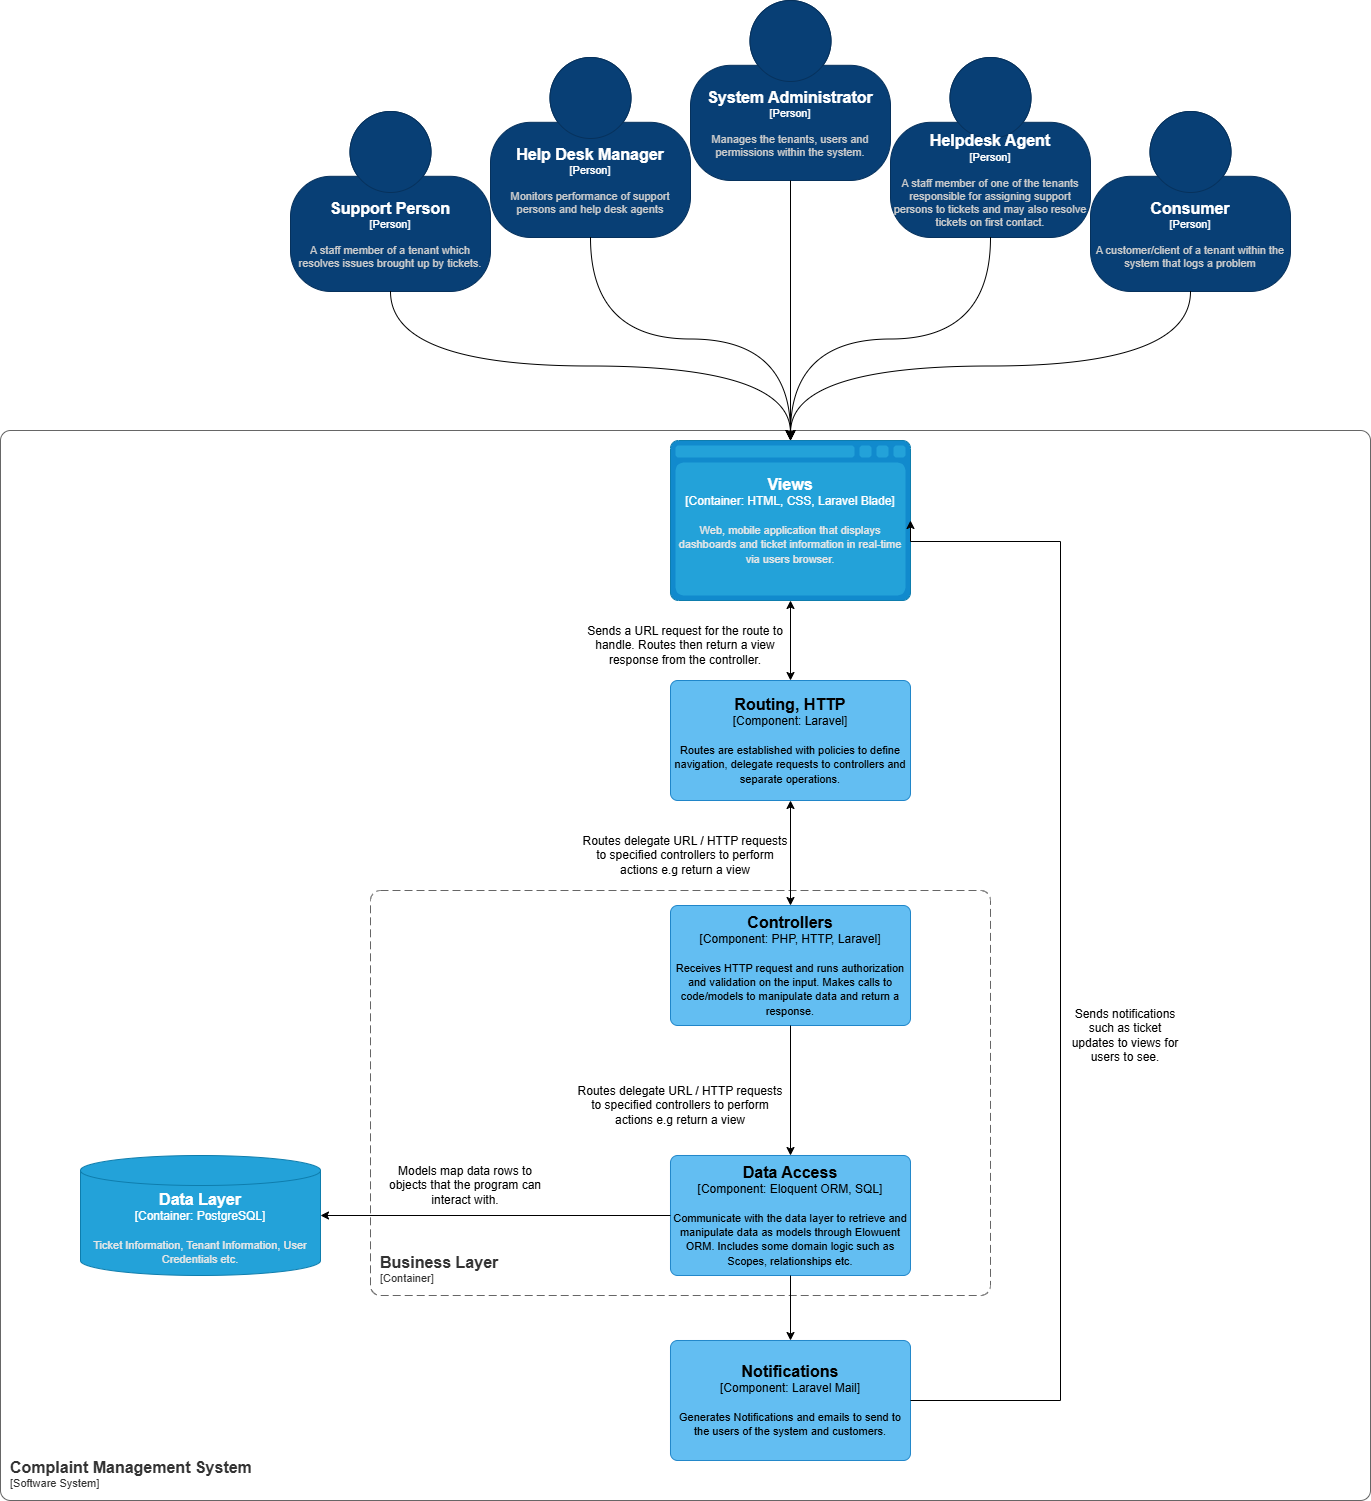

The diagram above was exported from draw.io. Its source (the exported page's mxGraphModel, read from the mxfile embedded in the PNG):
<mxGraphModel dx="2279" dy="1773" grid="1" gridSize="10" guides="1" tooltips="1" connect="1" arrows="1" fold="1" page="1" pageScale="1" pageWidth="827" pageHeight="1169" math="0" shadow="0">
  <root>
    <mxCell id="0" />
    <mxCell id="1" parent="0" />
    <object placeholders="1" c4Name="Complaint Management System" c4Type="SystemScopeBoundary" c4Application="Software System" label="&lt;font style=&quot;font-size: 16px&quot;&gt;&lt;b&gt;&lt;div style=&quot;text-align: left&quot;&gt;%c4Name%&lt;/div&gt;&lt;/b&gt;&lt;/font&gt;&lt;div style=&quot;text-align: left&quot;&gt;[%c4Application%]&lt;/div&gt;" id="QO_HH8G2NHHaaVgxN11M-1">
      <mxCell parent="1" style="rounded=1;fontSize=11;whiteSpace=wrap;html=1;arcSize=20;fillColor=none;strokeColor=#666666;fontColor=#333333;labelBackgroundColor=none;align=left;verticalAlign=bottom;labelBorderColor=none;spacingTop=0;spacing=10;dashPattern=8 4;metaEdit=1;rotatable=0;perimeter=rectanglePerimeter;noLabel=0;labelPadding=0;allowArrows=0;connectable=0;expand=0;recursiveResize=0;editable=1;pointerEvents=0;absoluteArcSize=1;points=[[0.25,0,0],[0.5,0,0],[0.75,0,0],[1,0.25,0],[1,0.5,0],[1,0.75,0],[0.75,1,0],[0.5,1,0],[0.25,1,0],[0,0.75,0],[0,0.5,0],[0,0.25,0]];" vertex="1">
        <mxGeometry height="1070" width="1370" x="-380" y="-200" as="geometry" />
      </mxCell>
    </object>
    <object placeholders="1" c4Name="Views" c4Type="Container" c4Technology="HTML, CSS, Laravel Blade" c4Description="Web, mobile application that displays dashboards and ticket information in real-time via users browser." label="&lt;font style=&quot;font-size: 16px&quot;&gt;&lt;b&gt;%c4Name%&lt;/b&gt;&lt;/font&gt;&lt;div&gt;[%c4Type%:&amp;nbsp;%c4Technology%]&lt;/div&gt;&lt;br&gt;&lt;div&gt;&lt;font style=&quot;font-size: 11px&quot;&gt;&lt;font color=&quot;#E6E6E6&quot;&gt;%c4Description%&lt;/font&gt;&lt;/div&gt;" id="xPBmVAyfLWuJrfICDv2Y-1">
      <mxCell parent="1" style="shape=mxgraph.c4.webBrowserContainer2;whiteSpace=wrap;html=1;boundedLbl=1;rounded=0;labelBackgroundColor=none;strokeColor=#118ACD;fillColor=#23A2D9;strokeColor=#118ACD;strokeColor2=#0E7DAD;fontSize=12;fontColor=#ffffff;align=center;metaEdit=1;points=[[0,0.25,0,0,0],[0,0.5,0,0,0],[0,0.75,0,0,0],[0.15,1,0,0,0],[0.5,0,0,0,0],[0.5,1,0,0,0],[1,0.25,0,0,0],[1,0.5,0,0,0],[1,0.75,0,0,0]];resizable=0;" vertex="1">
        <mxGeometry height="160" width="240" x="290" y="-190" as="geometry" />
      </mxCell>
    </object>
    <object placeholders="1" c4Name="Data Layer" c4Type="Container" c4Technology="PostgreSQL" c4Description="Ticket Information, Tenant Information, User Credentials etc." label="&lt;font style=&quot;font-size: 16px&quot;&gt;&lt;b&gt;%c4Name%&lt;/b&gt;&lt;/font&gt;&lt;div&gt;[%c4Type%:&amp;nbsp;%c4Technology%]&lt;/div&gt;&lt;br&gt;&lt;div&gt;&lt;font style=&quot;font-size: 11px&quot;&gt;&lt;font color=&quot;#E6E6E6&quot;&gt;%c4Description%&lt;/font&gt;&lt;/div&gt;" id="xPBmVAyfLWuJrfICDv2Y-4">
      <mxCell parent="1" style="shape=cylinder3;size=15;whiteSpace=wrap;html=1;boundedLbl=1;rounded=0;labelBackgroundColor=none;fillColor=#23A2D9;fontSize=12;fontColor=#ffffff;align=center;strokeColor=#0E7DAD;metaEdit=1;points=[[0.5,0,0],[1,0.25,0],[1,0.5,0],[1,0.75,0],[0.5,1,0],[0,0.75,0],[0,0.5,0],[0,0.25,0]];resizable=0;" vertex="1">
        <mxGeometry height="120" width="240" x="-300" y="525" as="geometry" />
      </mxCell>
    </object>
    <object placeholders="1" c4Name="Helpdesk Agent" c4Type="Person" c4Description="A staff member of one of the tenants responsible for assigning support persons to tickets and may also resolve tickets on first contact." label="&lt;font style=&quot;font-size: 16px&quot;&gt;&lt;b&gt;%c4Name%&lt;/b&gt;&lt;/font&gt;&lt;div&gt;[%c4Type%]&lt;/div&gt;&lt;br&gt;&lt;div&gt;&lt;font style=&quot;font-size: 11px&quot;&gt;&lt;font color=&quot;#cccccc&quot;&gt;%c4Description%&lt;/font&gt;&lt;/div&gt;" id="xPBmVAyfLWuJrfICDv2Y-5">
      <mxCell parent="1" style="html=1;fontSize=11;dashed=0;whiteSpace=wrap;fillColor=#083F75;strokeColor=#06315C;fontColor=#ffffff;shape=mxgraph.c4.person2;align=center;metaEdit=1;points=[[0.5,0,0],[1,0.5,0],[1,0.75,0],[0.75,1,0],[0.5,1,0],[0.25,1,0],[0,0.75,0],[0,0.5,0]];resizable=0;" vertex="1">
        <mxGeometry height="180" width="200" x="510" y="-573" as="geometry" />
      </mxCell>
    </object>
    <object placeholders="1" c4Name="Support Person" c4Type="Person" c4Description="A staff member of a tenant which resolves issues brought up by tickets." label="&lt;font style=&quot;font-size: 16px&quot;&gt;&lt;b&gt;%c4Name%&lt;/b&gt;&lt;/font&gt;&lt;div&gt;[%c4Type%]&lt;/div&gt;&lt;br&gt;&lt;div&gt;&lt;font style=&quot;font-size: 11px&quot;&gt;&lt;font color=&quot;#cccccc&quot;&gt;%c4Description%&lt;/font&gt;&lt;/div&gt;" id="xPBmVAyfLWuJrfICDv2Y-6">
      <mxCell parent="1" style="html=1;fontSize=11;dashed=0;whiteSpace=wrap;fillColor=#083F75;strokeColor=#06315C;fontColor=#ffffff;shape=mxgraph.c4.person2;align=center;metaEdit=1;points=[[0.5,0,0],[1,0.5,0],[1,0.75,0],[0.75,1,0],[0.5,1,0],[0.25,1,0],[0,0.75,0],[0,0.5,0]];resizable=0;" vertex="1">
        <mxGeometry height="180" width="200" x="-90" y="-519" as="geometry" />
      </mxCell>
    </object>
    <object placeholders="1" c4Name="System Administrator" c4Type="Person" c4Description="Manages the tenants, users and permissions within the system." label="&lt;font style=&quot;font-size: 16px&quot;&gt;&lt;b&gt;%c4Name%&lt;/b&gt;&lt;/font&gt;&lt;div&gt;[%c4Type%]&lt;/div&gt;&lt;br&gt;&lt;div&gt;&lt;font style=&quot;font-size: 11px&quot;&gt;&lt;font color=&quot;#cccccc&quot;&gt;%c4Description%&lt;/font&gt;&lt;/div&gt;" id="xPBmVAyfLWuJrfICDv2Y-7">
      <mxCell parent="1" style="html=1;fontSize=11;dashed=0;whiteSpace=wrap;fillColor=#083F75;strokeColor=#06315C;fontColor=#ffffff;shape=mxgraph.c4.person2;align=center;metaEdit=1;points=[[0.5,0,0],[1,0.5,0],[1,0.75,0],[0.75,1,0],[0.5,1,0],[0.25,1,0],[0,0.75,0],[0,0.5,0]];resizable=0;" vertex="1">
        <mxGeometry height="180" width="200" x="310" y="-630" as="geometry" />
      </mxCell>
    </object>
    <object placeholders="1" c4Name="Help Desk Manager" c4Type="Person" c4Description="Monitors performance of support persons and help desk agents" label="&lt;font style=&quot;font-size: 16px&quot;&gt;&lt;b&gt;%c4Name%&lt;/b&gt;&lt;/font&gt;&lt;div&gt;[%c4Type%]&lt;/div&gt;&lt;br&gt;&lt;div&gt;&lt;font style=&quot;font-size: 11px&quot;&gt;&lt;font color=&quot;#cccccc&quot;&gt;%c4Description%&lt;/font&gt;&lt;/div&gt;" id="xPBmVAyfLWuJrfICDv2Y-8">
      <mxCell parent="1" style="html=1;fontSize=11;dashed=0;whiteSpace=wrap;fillColor=#083F75;strokeColor=#06315C;fontColor=#ffffff;shape=mxgraph.c4.person2;align=center;metaEdit=1;points=[[0.5,0,0],[1,0.5,0],[1,0.75,0],[0.75,1,0],[0.5,1,0],[0.25,1,0],[0,0.75,0],[0,0.5,0]];resizable=0;" vertex="1">
        <mxGeometry height="180" width="200" x="110" y="-573" as="geometry" />
      </mxCell>
    </object>
    <object placeholders="1" c4Name="Consumer" c4Type="Person" c4Description="A customer/client of a tenant within the system that logs a problem" label="&lt;font style=&quot;font-size: 16px&quot;&gt;&lt;b&gt;%c4Name%&lt;/b&gt;&lt;/font&gt;&lt;div&gt;[%c4Type%]&lt;/div&gt;&lt;br&gt;&lt;div&gt;&lt;font style=&quot;font-size: 11px&quot;&gt;&lt;font color=&quot;#cccccc&quot;&gt;%c4Description%&lt;/font&gt;&lt;/div&gt;" id="xPBmVAyfLWuJrfICDv2Y-9">
      <mxCell parent="1" style="html=1;fontSize=11;dashed=0;whiteSpace=wrap;fillColor=#083F75;strokeColor=#06315C;fontColor=#ffffff;shape=mxgraph.c4.person2;align=center;metaEdit=1;points=[[0.5,0,0],[1,0.5,0],[1,0.75,0],[0.75,1,0],[0.5,1,0],[0.25,1,0],[0,0.75,0],[0,0.5,0]];resizable=0;" vertex="1">
        <mxGeometry height="180" width="200" x="710" y="-519" as="geometry" />
      </mxCell>
    </object>
    <mxCell id="xPBmVAyfLWuJrfICDv2Y-10" edge="1" parent="1" source="xPBmVAyfLWuJrfICDv2Y-7" style="edgeStyle=orthogonalEdgeStyle;curved=1;rounded=0;orthogonalLoop=1;jettySize=auto;html=1;exitX=0.5;exitY=1;exitDx=0;exitDy=0;exitPerimeter=0;entryX=0.5;entryY=0;entryDx=0;entryDy=0;entryPerimeter=0;fontSize=12;startSize=8;endSize=8;" target="xPBmVAyfLWuJrfICDv2Y-1">
      <mxGeometry relative="1" as="geometry">
        <mxPoint x="409" y="-214" as="targetPoint" />
      </mxGeometry>
    </mxCell>
    <mxCell id="xPBmVAyfLWuJrfICDv2Y-11" edge="1" parent="1" source="xPBmVAyfLWuJrfICDv2Y-5" style="edgeStyle=orthogonalEdgeStyle;curved=1;rounded=0;orthogonalLoop=1;jettySize=auto;html=1;exitX=0.5;exitY=1;exitDx=0;exitDy=0;exitPerimeter=0;entryX=0.5;entryY=0;entryDx=0;entryDy=0;entryPerimeter=0;fontSize=12;startSize=8;endSize=8;" target="xPBmVAyfLWuJrfICDv2Y-1">
      <mxGeometry relative="1" as="geometry">
        <mxPoint x="409" y="-214" as="targetPoint" />
      </mxGeometry>
    </mxCell>
    <mxCell id="xPBmVAyfLWuJrfICDv2Y-12" edge="1" parent="1" source="xPBmVAyfLWuJrfICDv2Y-9" style="edgeStyle=orthogonalEdgeStyle;curved=1;rounded=0;orthogonalLoop=1;jettySize=auto;html=1;exitX=0.5;exitY=1;exitDx=0;exitDy=0;exitPerimeter=0;entryX=0.5;entryY=0;entryDx=0;entryDy=0;entryPerimeter=0;fontSize=12;startSize=8;endSize=8;" target="xPBmVAyfLWuJrfICDv2Y-1">
      <mxGeometry relative="1" as="geometry">
        <mxPoint x="409" y="-214" as="targetPoint" />
      </mxGeometry>
    </mxCell>
    <mxCell id="xPBmVAyfLWuJrfICDv2Y-13" edge="1" parent="1" source="xPBmVAyfLWuJrfICDv2Y-8" style="edgeStyle=orthogonalEdgeStyle;curved=1;rounded=0;orthogonalLoop=1;jettySize=auto;html=1;exitX=0.5;exitY=1;exitDx=0;exitDy=0;exitPerimeter=0;entryX=0.5;entryY=0;entryDx=0;entryDy=0;entryPerimeter=0;fontSize=12;startSize=8;endSize=8;" target="xPBmVAyfLWuJrfICDv2Y-1">
      <mxGeometry relative="1" as="geometry">
        <mxPoint x="409" y="-214" as="targetPoint" />
      </mxGeometry>
    </mxCell>
    <object placeholders="1" c4Name="Business Layer" c4Type="ContainerScopeBoundary" c4Application="Container" label="&lt;font style=&quot;font-size: 16px&quot;&gt;&lt;b&gt;&lt;div style=&quot;text-align: left&quot;&gt;%c4Name%&lt;/div&gt;&lt;/b&gt;&lt;/font&gt;&lt;div style=&quot;text-align: left&quot;&gt;[%c4Application%]&lt;/div&gt;" id="xPBmVAyfLWuJrfICDv2Y-15">
      <mxCell parent="1" style="rounded=1;fontSize=11;whiteSpace=wrap;html=1;dashed=1;arcSize=20;fillColor=none;strokeColor=#666666;fontColor=#333333;labelBackgroundColor=none;align=left;verticalAlign=bottom;labelBorderColor=none;spacingTop=0;spacing=10;dashPattern=8 4;metaEdit=1;rotatable=0;perimeter=rectanglePerimeter;noLabel=0;labelPadding=0;allowArrows=0;connectable=0;expand=0;recursiveResize=0;editable=1;pointerEvents=0;absoluteArcSize=1;points=[[0.25,0,0],[0.5,0,0],[0.75,0,0],[1,0.25,0],[1,0.5,0],[1,0.75,0],[0.75,1,0],[0.5,1,0],[0.25,1,0],[0,0.75,0],[0,0.5,0],[0,0.25,0]];" vertex="1">
        <mxGeometry height="405" width="620" x="-10" y="260" as="geometry" />
      </mxCell>
    </object>
    <object placeholders="1" c4Name="Routing, HTTP" c4Type="Component" c4Technology="Laravel" c4Description="Routes are established with policies to define navigation, delegate requests to controllers and separate operations." label="&lt;font style=&quot;font-size: 16px&quot;&gt;&lt;b&gt;%c4Name%&lt;/b&gt;&lt;/font&gt;&lt;div&gt;[%c4Type%: %c4Technology%]&lt;/div&gt;&lt;br&gt;&lt;div&gt;&lt;font style=&quot;font-size: 11px&quot;&gt;%c4Description%&lt;/font&gt;&lt;/div&gt;" id="xPBmVAyfLWuJrfICDv2Y-16">
      <mxCell parent="1" style="rounded=1;whiteSpace=wrap;html=1;labelBackgroundColor=none;fillColor=#63BEF2;fontColor=#000000;align=center;arcSize=6;strokeColor=#2086C9;metaEdit=1;resizable=0;points=[[0.25,0,0],[0.5,0,0],[0.75,0,0],[1,0.25,0],[1,0.5,0],[1,0.75,0],[0.75,1,0],[0.5,1,0],[0.25,1,0],[0,0.75,0],[0,0.5,0],[0,0.25,0]];" vertex="1">
        <mxGeometry height="120" width="240" x="290" y="50" as="geometry" />
      </mxCell>
    </object>
    <object placeholders="1" c4Name="Notifications" c4Type="Component" c4Technology="Laravel Mail" c4Description="Generates Notifications and emails to send to the users of the system and customers." label="&lt;font style=&quot;font-size: 16px&quot;&gt;&lt;b&gt;%c4Name%&lt;/b&gt;&lt;/font&gt;&lt;div&gt;[%c4Type%: %c4Technology%]&lt;/div&gt;&lt;br&gt;&lt;div&gt;&lt;font style=&quot;font-size: 11px&quot;&gt;%c4Description%&lt;/font&gt;&lt;/div&gt;" id="xPBmVAyfLWuJrfICDv2Y-18">
      <mxCell parent="1" style="rounded=1;whiteSpace=wrap;html=1;labelBackgroundColor=none;fillColor=#63BEF2;fontColor=#000000;align=center;arcSize=6;strokeColor=#2086C9;metaEdit=1;resizable=0;points=[[0.25,0,0],[0.5,0,0],[0.75,0,0],[1,0.25,0],[1,0.5,0],[1,0.75,0],[0.75,1,0],[0.5,1,0],[0.25,1,0],[0,0.75,0],[0,0.5,0],[0,0.25,0]];" vertex="1">
        <mxGeometry height="120" width="240" x="290" y="710" as="geometry" />
      </mxCell>
    </object>
    <object placeholders="1" c4Name="Data Access" c4Type="Component" c4Technology="Eloquent ORM, SQL" c4Description="Communicate with the data layer to retrieve and manipulate data as models through Elowuent ORM. Includes some domain logic such as Scopes, relationships etc." label="&lt;font style=&quot;font-size: 16px&quot;&gt;&lt;b&gt;%c4Name%&lt;/b&gt;&lt;/font&gt;&lt;div&gt;[%c4Type%: %c4Technology%]&lt;/div&gt;&lt;br&gt;&lt;div&gt;&lt;font style=&quot;font-size: 11px&quot;&gt;%c4Description%&lt;/font&gt;&lt;/div&gt;" id="xPBmVAyfLWuJrfICDv2Y-20">
      <mxCell parent="1" style="rounded=1;whiteSpace=wrap;html=1;labelBackgroundColor=none;fillColor=#63BEF2;fontColor=#000000;align=center;arcSize=6;strokeColor=#2086C9;metaEdit=1;resizable=0;points=[[0.25,0,0],[0.5,0,0],[0.75,0,0],[1,0.25,0],[1,0.5,0],[1,0.75,0],[0.75,1,0],[0.5,1,0],[0.25,1,0],[0,0.75,0],[0,0.5,0],[0,0.25,0]];" vertex="1">
        <mxGeometry height="120" width="240" x="290" y="525" as="geometry" />
      </mxCell>
    </object>
    <mxCell id="xPBmVAyfLWuJrfICDv2Y-23" edge="1" parent="1" source="xPBmVAyfLWuJrfICDv2Y-20" style="edgeStyle=orthogonalEdgeStyle;rounded=0;orthogonalLoop=1;jettySize=auto;html=1;exitX=0.5;exitY=1;exitDx=0;exitDy=0;exitPerimeter=0;entryX=0.5;entryY=0;entryDx=0;entryDy=0;entryPerimeter=0;" target="xPBmVAyfLWuJrfICDv2Y-18">
      <mxGeometry relative="1" as="geometry">
        <mxPoint x="410" y="580" as="sourcePoint" />
      </mxGeometry>
    </mxCell>
    <mxCell id="xPBmVAyfLWuJrfICDv2Y-24" edge="1" parent="1" source="xPBmVAyfLWuJrfICDv2Y-20" style="edgeStyle=orthogonalEdgeStyle;rounded=0;orthogonalLoop=1;jettySize=auto;html=1;exitX=0;exitY=0.5;exitDx=0;exitDy=0;exitPerimeter=0;entryX=1;entryY=0.5;entryDx=0;entryDy=0;entryPerimeter=0;" target="xPBmVAyfLWuJrfICDv2Y-4">
      <mxGeometry relative="1" as="geometry">
        <mxPoint x="-80" y="320" as="targetPoint" />
      </mxGeometry>
    </mxCell>
    <mxCell id="xPBmVAyfLWuJrfICDv2Y-25" edge="1" parent="1" source="xPBmVAyfLWuJrfICDv2Y-6" style="edgeStyle=orthogonalEdgeStyle;curved=1;rounded=0;orthogonalLoop=1;jettySize=auto;html=1;exitX=0.5;exitY=1;exitDx=0;exitDy=0;exitPerimeter=0;entryX=0.5;entryY=0;entryDx=0;entryDy=0;entryPerimeter=0;fontSize=12;startSize=8;endSize=8;" target="xPBmVAyfLWuJrfICDv2Y-1">
      <mxGeometry relative="1" as="geometry">
        <mxPoint x="340" y="-290" as="sourcePoint" />
        <mxPoint x="540" y="-67" as="targetPoint" />
      </mxGeometry>
    </mxCell>
    <mxCell id="xPBmVAyfLWuJrfICDv2Y-27" edge="1" parent="1" source="xPBmVAyfLWuJrfICDv2Y-18" style="edgeStyle=orthogonalEdgeStyle;rounded=0;orthogonalLoop=1;jettySize=auto;html=1;exitX=1;exitY=0.5;exitDx=0;exitDy=0;exitPerimeter=0;entryX=1;entryY=0.5;entryDx=0;entryDy=0;entryPerimeter=0;" target="xPBmVAyfLWuJrfICDv2Y-1">
      <mxGeometry relative="1" as="geometry">
        <Array as="points">
          <mxPoint x="680" y="770" />
          <mxPoint x="680" y="-89" />
          <mxPoint x="530" y="-89" />
        </Array>
      </mxGeometry>
    </mxCell>
    <object placeholders="1" c4Name="Controllers" c4Type="Component" c4Technology="PHP, HTTP, Laravel" c4Description="Receives HTTP request and runs authorization and validation on the input. Makes calls to code/models to manipulate data and return a response." label="&lt;font style=&quot;font-size: 16px&quot;&gt;&lt;b&gt;%c4Name%&lt;/b&gt;&lt;/font&gt;&lt;div&gt;[%c4Type%: %c4Technology%]&lt;/div&gt;&lt;br&gt;&lt;div&gt;&lt;font style=&quot;font-size: 11px&quot;&gt;%c4Description%&lt;/font&gt;&lt;/div&gt;" id="xPBmVAyfLWuJrfICDv2Y-30">
      <mxCell parent="1" style="rounded=1;whiteSpace=wrap;html=1;labelBackgroundColor=none;fillColor=#63BEF2;fontColor=#000000;align=center;arcSize=6;strokeColor=#2086C9;metaEdit=1;resizable=0;points=[[0.25,0,0],[0.5,0,0],[0.75,0,0],[1,0.25,0],[1,0.5,0],[1,0.75,0],[0.75,1,0],[0.5,1,0],[0.25,1,0],[0,0.75,0],[0,0.5,0],[0,0.25,0]];" vertex="1">
        <mxGeometry height="120" width="240" x="290" y="275" as="geometry" />
      </mxCell>
    </object>
    <mxCell id="MVUBLxE8ADWURhhPb4Db-4" edge="1" parent="1" source="xPBmVAyfLWuJrfICDv2Y-30" style="edgeStyle=orthogonalEdgeStyle;rounded=0;orthogonalLoop=1;jettySize=auto;html=1;exitX=0.5;exitY=1;exitDx=0;exitDy=0;exitPerimeter=0;entryX=0.5;entryY=0;entryDx=0;entryDy=0;entryPerimeter=0;" target="xPBmVAyfLWuJrfICDv2Y-20">
      <mxGeometry relative="1" as="geometry" />
    </mxCell>
    <mxCell id="MVUBLxE8ADWURhhPb4Db-5" parent="1" style="text;html=1;whiteSpace=wrap;strokeColor=none;fillColor=none;align=center;verticalAlign=middle;rounded=0;" value="Sends notifications such as ticket updates to views for users to see." vertex="1">
      <mxGeometry height="30" width="110" x="690" y="390" as="geometry" />
    </mxCell>
    <mxCell id="MVUBLxE8ADWURhhPb4Db-7" parent="1" style="text;html=1;whiteSpace=wrap;strokeColor=none;fillColor=none;align=center;verticalAlign=middle;rounded=0;" value="Sends a URL request for the route to handle. Routes then return a view response from the controller." vertex="1">
      <mxGeometry height="30" width="220" x="195" as="geometry" />
    </mxCell>
    <mxCell id="MVUBLxE8ADWURhhPb4Db-8" edge="1" parent="1" source="xPBmVAyfLWuJrfICDv2Y-16" style="endArrow=classic;startArrow=classic;html=1;rounded=0;entryX=0.5;entryY=1;entryDx=0;entryDy=0;entryPerimeter=0;exitX=0.5;exitY=0;exitDx=0;exitDy=0;exitPerimeter=0;" target="xPBmVAyfLWuJrfICDv2Y-1" value="">
      <mxGeometry height="50" relative="1" width="50" as="geometry">
        <mxPoint x="340" y="120" as="sourcePoint" />
        <mxPoint x="390" y="70" as="targetPoint" />
      </mxGeometry>
    </mxCell>
    <mxCell id="MVUBLxE8ADWURhhPb4Db-9" parent="1" style="text;html=1;whiteSpace=wrap;strokeColor=none;fillColor=none;align=center;verticalAlign=middle;rounded=0;" value="Routes delegate URL / HTTP requests to specified controllers to perform actions e.g return a view" vertex="1">
      <mxGeometry height="30" width="220" x="195" y="210" as="geometry" />
    </mxCell>
    <mxCell id="MVUBLxE8ADWURhhPb4Db-10" edge="1" parent="1" source="xPBmVAyfLWuJrfICDv2Y-30" style="endArrow=classic;startArrow=classic;html=1;rounded=0;entryX=0.5;entryY=1;entryDx=0;entryDy=0;entryPerimeter=0;exitX=0.5;exitY=0;exitDx=0;exitDy=0;exitPerimeter=0;" target="xPBmVAyfLWuJrfICDv2Y-16" value="">
      <mxGeometry height="50" relative="1" width="50" as="geometry">
        <mxPoint x="310" y="320" as="sourcePoint" />
        <mxPoint x="360" y="270" as="targetPoint" />
      </mxGeometry>
    </mxCell>
    <mxCell id="MVUBLxE8ADWURhhPb4Db-11" parent="1" style="text;html=1;whiteSpace=wrap;strokeColor=none;fillColor=none;align=center;verticalAlign=middle;rounded=0;" value="Routes delegate URL / HTTP requests to specified controllers to perform actions e.g return a view" vertex="1">
      <mxGeometry height="30" width="220" x="190" y="460" as="geometry" />
    </mxCell>
    <mxCell id="MVUBLxE8ADWURhhPb4Db-14" parent="1" style="text;html=1;whiteSpace=wrap;strokeColor=none;fillColor=none;align=center;verticalAlign=middle;rounded=0;" value="Models map data rows to objects that the program can interact with." vertex="1">
      <mxGeometry height="30" width="170" y="540" as="geometry" />
    </mxCell>
  </root>
</mxGraphModel>